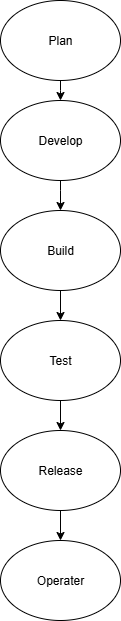

The diagram above was exported from draw.io. Its source (the exported page's mxGraphModel, read from the mxfile embedded in the PNG):
<mxGraphModel dx="1042" dy="527" grid="1" gridSize="10" guides="1" tooltips="1" connect="1" arrows="1" fold="1" page="1" pageScale="1" pageWidth="827" pageHeight="1169" math="0" shadow="0">
  <root>
    <mxCell id="0" />
    <mxCell id="1" parent="0" />
    <mxCell id="6p_JIYPjKpmqE-kb-4-D-2" value="Develop" style="ellipse;whiteSpace=wrap;html=1;" vertex="1" parent="1">
      <mxGeometry x="370" y="130" width="120" height="80" as="geometry" />
    </mxCell>
    <mxCell id="6p_JIYPjKpmqE-kb-4-D-3" value="Build" style="ellipse;whiteSpace=wrap;html=1;" vertex="1" parent="1">
      <mxGeometry x="370" y="240" width="120" height="80" as="geometry" />
    </mxCell>
    <mxCell id="6p_JIYPjKpmqE-kb-4-D-4" value="Test" style="ellipse;whiteSpace=wrap;html=1;" vertex="1" parent="1">
      <mxGeometry x="370" y="350" width="120" height="80" as="geometry" />
    </mxCell>
    <mxCell id="6p_JIYPjKpmqE-kb-4-D-5" value="Release" style="ellipse;whiteSpace=wrap;html=1;" vertex="1" parent="1">
      <mxGeometry x="370" y="460" width="120" height="80" as="geometry" />
    </mxCell>
    <mxCell id="6p_JIYPjKpmqE-kb-4-D-6" value="Plan" style="ellipse;whiteSpace=wrap;html=1;" vertex="1" parent="1">
      <mxGeometry x="370" y="30" width="120" height="80" as="geometry" />
    </mxCell>
    <mxCell id="6p_JIYPjKpmqE-kb-4-D-7" value="Operater" style="ellipse;whiteSpace=wrap;html=1;" vertex="1" parent="1">
      <mxGeometry x="370" y="570" width="120" height="80" as="geometry" />
    </mxCell>
    <mxCell id="6p_JIYPjKpmqE-kb-4-D-9" value="" style="endArrow=classic;html=1;rounded=0;exitX=0.5;exitY=1;exitDx=0;exitDy=0;entryX=0.5;entryY=0;entryDx=0;entryDy=0;" edge="1" parent="1" source="6p_JIYPjKpmqE-kb-4-D-2" target="6p_JIYPjKpmqE-kb-4-D-3">
      <mxGeometry width="50" height="50" relative="1" as="geometry">
        <mxPoint x="390" y="240" as="sourcePoint" />
        <mxPoint x="430" y="230" as="targetPoint" />
        <Array as="points">
          <mxPoint x="430" y="220" />
        </Array>
      </mxGeometry>
    </mxCell>
    <mxCell id="6p_JIYPjKpmqE-kb-4-D-10" value="" style="endArrow=classic;html=1;rounded=0;exitX=0.5;exitY=1;exitDx=0;exitDy=0;" edge="1" parent="1" source="6p_JIYPjKpmqE-kb-4-D-6">
      <mxGeometry width="50" height="50" relative="1" as="geometry">
        <mxPoint x="390" y="240" as="sourcePoint" />
        <mxPoint x="430" y="130" as="targetPoint" />
        <Array as="points">
          <mxPoint x="430" y="120" />
        </Array>
      </mxGeometry>
    </mxCell>
    <mxCell id="6p_JIYPjKpmqE-kb-4-D-11" value="" style="endArrow=classic;html=1;rounded=0;exitX=0.5;exitY=1;exitDx=0;exitDy=0;entryX=0.5;entryY=0;entryDx=0;entryDy=0;" edge="1" parent="1" source="6p_JIYPjKpmqE-kb-4-D-3" target="6p_JIYPjKpmqE-kb-4-D-4">
      <mxGeometry width="50" height="50" relative="1" as="geometry">
        <mxPoint x="390" y="240" as="sourcePoint" />
        <mxPoint x="430" y="340" as="targetPoint" />
      </mxGeometry>
    </mxCell>
    <mxCell id="6p_JIYPjKpmqE-kb-4-D-12" value="" style="endArrow=classic;html=1;rounded=0;entryX=0.5;entryY=0;entryDx=0;entryDy=0;exitX=0.5;exitY=1;exitDx=0;exitDy=0;" edge="1" parent="1" source="6p_JIYPjKpmqE-kb-4-D-4" target="6p_JIYPjKpmqE-kb-4-D-5">
      <mxGeometry width="50" height="50" relative="1" as="geometry">
        <mxPoint x="390" y="330" as="sourcePoint" />
        <mxPoint x="440" y="280" as="targetPoint" />
      </mxGeometry>
    </mxCell>
    <mxCell id="6p_JIYPjKpmqE-kb-4-D-13" value="" style="endArrow=classic;html=1;rounded=0;entryX=0.5;entryY=0;entryDx=0;entryDy=0;exitX=0.5;exitY=1;exitDx=0;exitDy=0;" edge="1" parent="1" source="6p_JIYPjKpmqE-kb-4-D-5" target="6p_JIYPjKpmqE-kb-4-D-7">
      <mxGeometry width="50" height="50" relative="1" as="geometry">
        <mxPoint x="390" y="540" as="sourcePoint" />
        <mxPoint x="440" y="490" as="targetPoint" />
      </mxGeometry>
    </mxCell>
  </root>
</mxGraphModel>